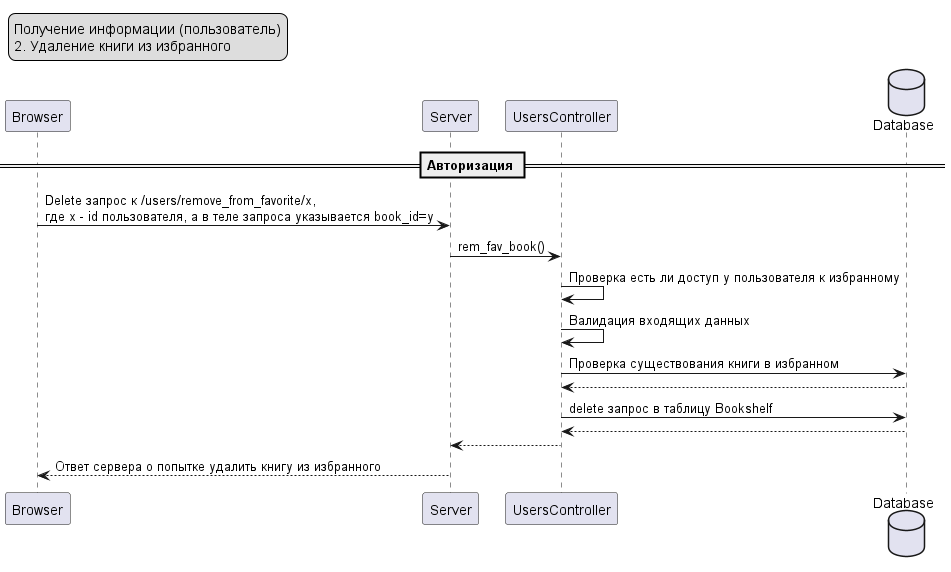

The diagram above was rendered by PlantUML. Its source (embedded in the PNG):
@startuml
legend top left
Получение информации (пользователь)
2. Удаление книги из избранного
endlegend

participant Browser as B
participant Server as S
participant UsersController as C
database    Database    as DB
== Авторизация ==
B -> S : Delete запрос к /users/remove_from_favorite/x, \nгде x - id пользователя, а в теле запроса указывается book_id=y 
S -> C : rem_fav_book()
C -> C : Проверка есть ли доступ у пользователя к избранному
C -> C : Валидация входящих данных
C -> DB : Проверка существования книги в избранном
DB --> C :
C -> DB : delete запрос в таблицу Bookshelf
DB --> C :
C --> S : 
S --> B : Ответ сервера о попытке удалить книгу из избранного
@enduml